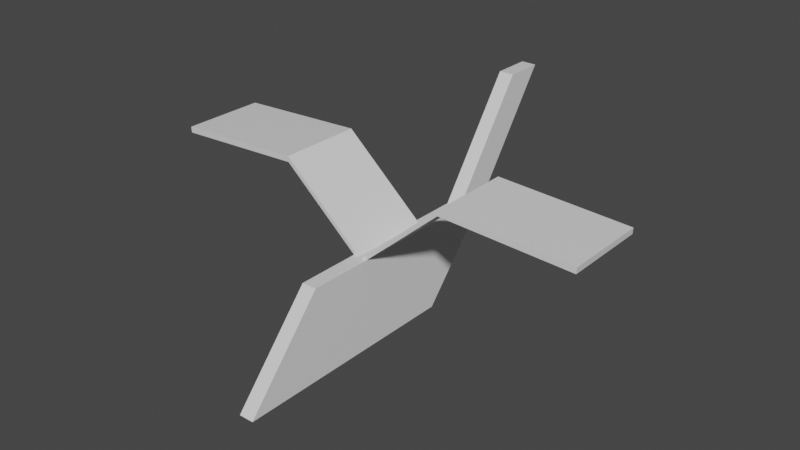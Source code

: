 # Source: flying-enemy1.blend  (saved by Blender 3.0.42; exported with 4.5.12 LTS)
import bpy
from mathutils import Matrix  # noqa: F401  (used for matrix-valued properties, if any)

bpy.ops.wm.read_factory_settings(use_empty=True)
scene = bpy.context.scene
scene.name = 'Scene'

# ---- collections
col_collection = bpy.data.collections.new('Collection'); scene.collection.children.link(col_collection)

# ---- materials (node trees are filled in below, after node groups)
mat_material = bpy.data.materials.new('Material')
mat_material.alpha_threshold = 0.0
mat_material.use_transparent_shadow = False
mat_material.line_color = (0.0, 0.0, 0.0, 1.0)

# ---- material node trees
mat_material.use_nodes = True; mat_material.node_tree.nodes.clear()
_N = mat_material.node_tree.nodes; _L = mat_material.node_tree.links
n0 = _N.new('ShaderNodeOutputMaterial'); n0.name = 'Material Output'; n0.location = (300, 300)
n1 = _N.new('ShaderNodeBsdfPrincipled'); n1.name = 'Principled BSDF'; n1.location = (10, 300)
n1.distribution = 'GGX'
n1.subsurface_method = 'RANDOM_WALK_SKIN'
n1.inputs[2].default_value = 0.4
n1.inputs[3].default_value = 1.45
n1.inputs[27].default_value = (0.0, 0.0, 0.0, 1.0)
n1.inputs[28].default_value = 1.0
_L.new(n1.outputs[0], n0.inputs[0])
n0.is_active_output = True

# ---- world
world_world = bpy.data.worlds.new('World'); scene.world = world_world
world_world.use_nodes = True; world_world.node_tree.nodes.clear()
_N = world_world.node_tree.nodes; _L = world_world.node_tree.links
n0 = _N.new('ShaderNodeOutputWorld'); n0.name = 'World Output'; n0.location = (300, 300)
n1 = _N.new('ShaderNodeBackground'); n1.name = 'Background'; n1.location = (10, 300)
n1.inputs[0].default_value = (0.05088, 0.05088, 0.05088, 1.0)
_L.new(n1.outputs[0], n0.inputs[0])
n0.is_active_output = True
world_world.color = (0.05088, 0.05088, 0.05088)
world_world.use_sun_shadow = False
world_world.sun_shadow_jitter_overblur = 0.0

# ---- meshes
me_cube = bpy.data.meshes.new('Cube')
me_cube.from_pydata([(0.04722, 1.0, 0.287), (0.04722, 0.4962, -0.287), (0.04722, -0.4983, 0.287), (0.04722, -1.0, -0.287), (0.0, 0.4962, -0.287), (0.0, -0.4983, 0.287), (0.0, -1.0, -0.287), (0.0, 1.0, 0.287), (0.04722, 0.7585, 0.287), (0.04722, 0.438, 0.287), (0.04722, -0.09125, 0.287), (0.0, 0.7585, 0.287), (0.0, 0.438, 0.287), (0.0, -0.09125, 0.287), (0.0, 1.501, 0.9934), (0.04722, 1.501, 0.9934), (0.04722, 1.26, 0.9934), (0.0, 1.26, 0.9934), (0.01099, 0.438, 0.287), (0.01099, -0.09125, 0.287), (0.5314, 0.438, 0.7119), (0.5314, -0.09125, 0.7119), (0.5331, 0.438, 0.7481), (0.5331, -0.09125, 0.7481), (1.357, 0.438, 0.6742), (1.357, -0.09125, 0.6742), (1.359, 0.438, 0.7104), (1.359, -0.09125, 0.7104)], [], [(15, 14, 17, 16), (3, 2, 5, 6), (4, 7, 0, 1), (10, 19, 13, 5, 2), (18, 12, 13, 19), (8, 11, 12, 18, 9), (8, 9, 10, 2, 3, 1, 0), (0, 7, 14, 15), (8, 0, 15, 16), (18, 19, 23, 22), (23, 21, 25, 27), (19, 10, 21, 23), (10, 9, 20, 21), (9, 18, 22, 20), (24, 26, 27, 25), (21, 20, 24, 25), (22, 23, 27, 26), (20, 22, 26, 24), (8, 16, 17, 11), (4, 1, 3, 6)])
_uv = me_cube.uv_layers.new(name='UVMap')
_uv.uv.foreach_set('vector', [0.625, 0.5, 0.75, 0.5, 0.75, 0.5403, 0.625, 0.5403, 0.375, 0.75, 0.625, 0.75, 0.625, 0.875, 0.375, 0.875, 0.375, 0.375, 0.625, 0.375, 0.625, 0.5, 0.375, 0.5, 0.625, 0.6653, 0.7209, 0.6653, 0.75, 0.6653, 0.75, 0.75, 0.625, 0.75, 0.7209, 0.6028, 0.75, 0.6028, 0.75, 0.6653, 0.7209, 0.6653, 0.625, 0.5403, 0.75, 0.5403, 0.75, 0.6028, 0.7209, 0.6028, 0.625, 0.6028, 0.625, 0.5403, 0.625, 0.6028, 0.625, 0.6653, 0.625, 0.75, 0.375, 0.75, 0.375, 0.5, 0.625, 0.5, 0.625, 0.5, 0.625, 0.375, 0.625, 0.375, 0.625, 0.5, 0.625, 0.5403, 0.625, 0.5, 0.625, 0.5, 0.625, 0.5403, 0.7209, 0.6028, 0.7209, 0.6653, 0.7209, 0.6653, 0.7209, 0.6028, 0.7209, 0.6653, 0.625, 0.6653, 0.625, 0.6653, 0.7209, 0.6653, 0.7209, 0.6653, 0.625, 0.6653, 0.625, 0.6653, 0.7209, 0.6653, 0.625, 0.6653, 0.625, 0.6028, 0.625, 0.6028, 0.625, 0.6653, 0.625, 0.6028, 0.7209, 0.6028, 0.7209, 0.6028, 0.625, 0.6028, 0.625, 0.6028, 0.7209, 0.6028, 0.7209, 0.6653, 0.625, 0.6653, 0.625, 0.6653, 0.625, 0.6028, 0.625, 0.6028, 0.625, 0.6653, 0.7209, 0.6028, 0.7209, 0.6653, 0.7209, 0.6653, 0.7209, 0.6028, 0.625, 0.6028, 0.7209, 0.6028, 0.7209, 0.6028, 0.625, 0.6028, 0.625, 0.5403, 0.625, 0.5403, 0.75, 0.5403, 0.75, 0.5403, 0.25, 0.5, 0.375, 0.5, 0.375, 0.75, 0.25, 0.75])
me_cube.materials.append(mat_material)
me_cube.use_remesh_preserve_volume = False
me_cube.use_remesh_preserve_attributes = False
me_cube.use_mirror_vertex_groups = False
me_cube.update()

# ---- objects
ob_flying_enemy = bpy.data.objects.new('flying-enemy', me_cube)

# ---- transforms, parenting, visibility, modifiers, constraints
ob_flying_enemy.location = (0.0, 0.0, 0.0)
ob_flying_enemy.lock_rotations_4d = False
ob_flying_enemy.empty_display_type = 'ARROWS'
ob_flying_enemy.lineart.crease_threshold = 0.0
_m = ob_flying_enemy.modifiers.new('Mirror', 'MIRROR')
_m.use_clip = True

# ---- collection membership
col_collection.objects.link(ob_flying_enemy)

# ---- scene / render settings (as saved in the file)
scene.frame_start = 1; scene.frame_end = 250; scene.frame_set(1)
scene.render.engine = 'BLENDER_EEVEE_NEXT'
scene.cycles.sampling_pattern = 'TABULATED_SOBOL'
scene.cycles.use_light_tree = False
scene.view_settings.view_transform = 'Filmic'
bpy.context.view_layer.update()

# ---- added for rendering (the .blend has no active camera and no usable light): camera, sun
cam_auto = bpy.data.cameras.new('AutoCamera')
cam_auto.lens = 50.0
cam_auto.sensor_width = 36.0
cam_auto.clip_end = 1000.0
ob_auto_camera = bpy.data.objects.new('AutoCamera', cam_auto)
scene.collection.objects.link(ob_auto_camera)
ob_auto_camera.location = (3.61662, -4.08927, 3.24651)
ob_auto_camera.rotation_euler = (1.09748, -7.21219e-08, 0.694738)
scene.camera = ob_auto_camera
light_auto_sun = bpy.data.lights.new('AutoSun', 'SUN')
light_auto_sun.energy = 3.0
light_auto_sun.angle = 0.0523599
ob_auto_sun = bpy.data.objects.new('AutoSun', light_auto_sun)
scene.collection.objects.link(ob_auto_sun)
ob_auto_sun.rotation_euler = (0.872665, 0.174533, 0.523599)
bpy.context.view_layer.update()

